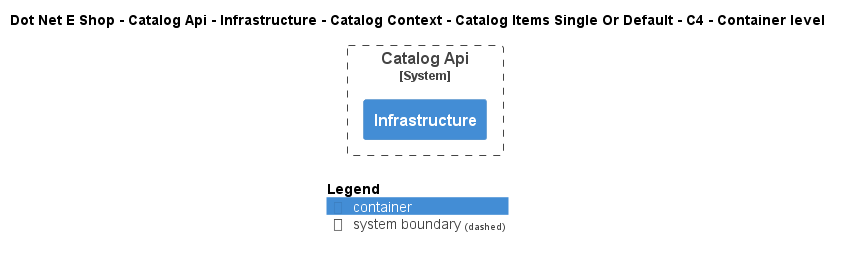

The diagram above was rendered by PlantUML. Its source (embedded in the PNG):
@startuml
!include ..\..\..\..\..\..\..\..\..\.c4s\C4_Container.puml

AddElementTag("c4interflow:lifecycle:new", $bgColor=green, $fontColor=#ffffff, $borderColor=green, $shadowing="False")
AddElementTag("c4interflow:lifecycle:changed", $bgColor=orange, $fontColor=#ffffff, $borderColor=orange, $shadowing="False")
AddElementTag("c4interflow:lifecycle:removed", $bgColor=red, $fontColor=#ffffff, $borderColor=red, $shadowing="False")

AddRelTag("c4interflow:lifecycle:new", $textColor=green, $lineColor=green)
AddRelTag("c4interflow:lifecycle:changed", $textColor=orange, $lineColor=orange)
AddRelTag("c4interflow:lifecycle:removed", $textColor=red, $lineColor=red)

SHOW_PERSON_PORTRAIT()
LAYOUT_TOP_DOWN()

skinparam linetype polyline

title Dot Net E Shop - Catalog Api - Infrastructure - Catalog Context - Catalog Items Single Or Default - C4 - Container level


System_Boundary(DotNetEShop.SoftwareSystems.CatalogApi, "Catalog Api") {
    Container(DotNetEShop.SoftwareSystems.CatalogApi.Containers.Infrastructure, "Infrastructure", "", "")
}



SHOW_LEGEND()
@enduml